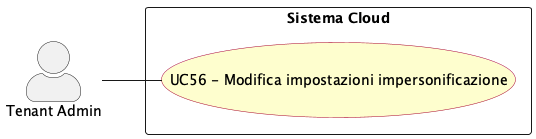

The diagram above was rendered by PlantUML. Its source (embedded in the PNG):
@startuml modifica_impostazioni_impersonificazione
left to right direction
skinparam actorStyle awesome
skinparam usecase {
  BackgroundColor #FEFECE
  BorderColor #A80036
}

actor "Tenant Admin" as tenant_adm

rectangle "Sistema Cloud" {
  usecase "UC56 - Modifica impostazioni impersonificazione" as UC56
}

tenant_adm -- UC56


@enduml